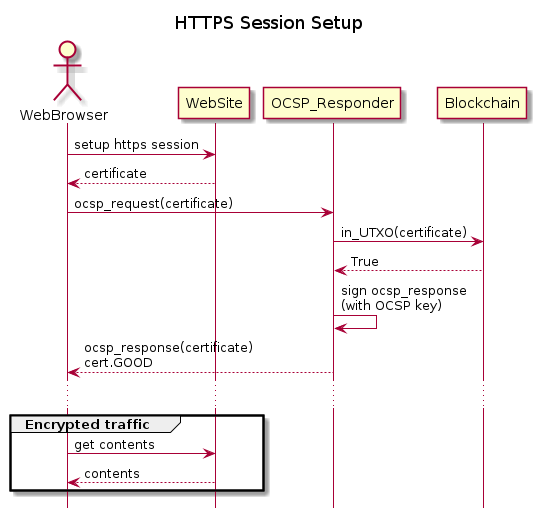

The diagram above was rendered by PlantUML. Its source (embedded in the PNG):
@startuml
title HTTPS Session Setup
hide footbox
actor WebBrowser as wb
participant WebSite as ws
participant OCSP_Responder as ocsp
participant Blockchain as bsv
wb -> ws: setup https session
ws --> wb: certificate
wb -> ocsp: ocsp_request(certificate)
ocsp -> bsv: in_UTXO(certificate)
bsv --> ocsp: True
ocsp -> ocsp: sign ocsp_response\n(with OCSP key)
ocsp --> wb: ocsp_response(certificate)\ncert.GOOD
...
group Encrypted traffic
    wb -> ws: get contents
    ws --> wb: contents
end

@enduml